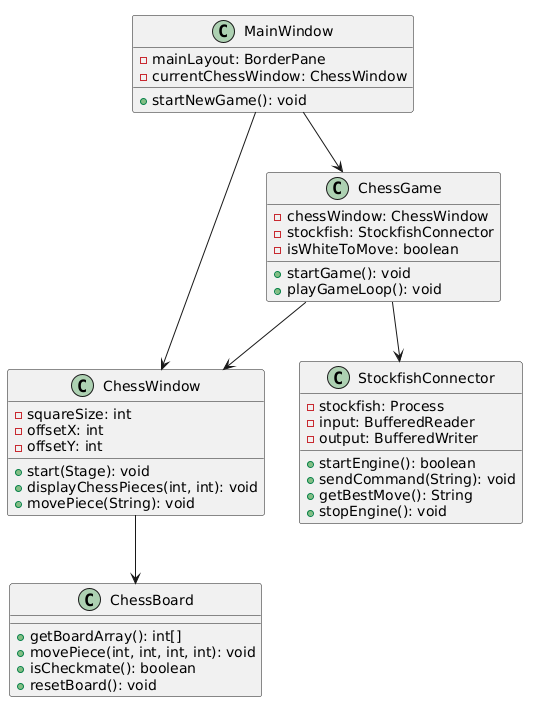

The diagram above was rendered by PlantUML. Its source (embedded in the PNG):
@startuml
' Title of the diagram
title Chess-Engine Class Diagram

' Define the classes
class ChessGame {
    - chessWindow: ChessWindow
    - stockfish: StockfishConnector
    - isWhiteToMove: boolean
    + startGame(): void
    + playGameLoop(): void
}

class ChessWindow {
    - squareSize: int
    - offsetX: int
    - offsetY: int
    + start(Stage): void
    + displayChessPieces(int, int): void
    + movePiece(String): void
}

class StockfishConnector {
    - stockfish: Process
    - input: BufferedReader
    - output: BufferedWriter
    + startEngine(): boolean
    + sendCommand(String): void
    + getBestMove(): String
    + stopEngine(): void
}

class MoveStorage {
    - moveHistory: List<double[]>
    + storeMove(ChessBoard, double): void
    + getMoveHistory(): List<double[]>
    + clearMoveHistory(): void
}

class ChessBoard {
    + getBoardArray(): int[]
    + movePiece(int, int, int, int): void
    + isCheckmate(): boolean
    + resetBoard(): void
}

class MainWindow {
    - mainLayout: BorderPane
    - currentChessWindow: ChessWindow
    + startNewGame(): void
}

' Define relationships
ChessGame --> ChessWindow
ChessGame --> StockfishConnector
ChessGame --> MoveStorage
ChessWindow --> ChessBoard
MainWindow --> ChessGame
MainWindow --> ChessWindow
@enduml